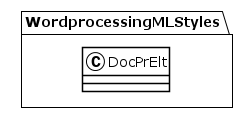

The diagram above was rendered by PlantUML. Its source (embedded in the PNG):
@startuml
!theme plain
package WordprocessingMLStyles {
class DocPrElt {
}
}
@enduml